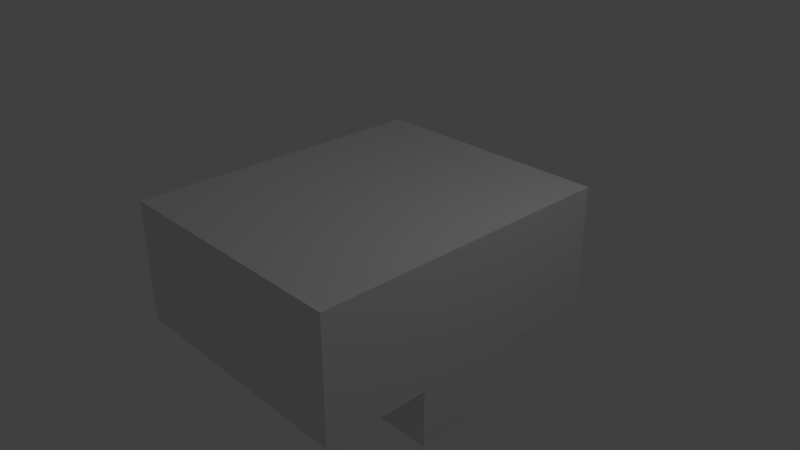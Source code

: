 # Source: Room2.blend  (saved by Blender 2.78.0; exported with 4.5.12 LTS)
import bpy
from mathutils import Matrix  # noqa: F401  (used for matrix-valued properties, if any)

bpy.ops.wm.read_factory_settings(use_empty=True)
scene = bpy.context.scene
scene.name = 'Scene'

# ---- collections
col_collection_1 = bpy.data.collections.new('Collection 1'); scene.collection.children.link(col_collection_1)

# ---- materials (node trees are filled in below, after node groups)
mat_room2 = bpy.data.materials.new('Room2')
mat_room2.alpha_threshold = 0.0
mat_room2.use_transparent_shadow = False
mat_room2.roughness = 0.5
mat_room2.line_color = (0.0, 0.0, 0.0, 1.0)

# ---- material node trees

# ---- world
world_world = bpy.data.worlds.new('World'); scene.world = world_world
world_world.color = (0.05088, 0.05088, 0.05088)
world_world.use_sun_shadow = False
world_world.sun_shadow_jitter_overblur = 0.0
world_world.cycles.sampling_method = 'MANUAL'

# ---- cameras
cam_camera = bpy.data.cameras.new('Camera')
cam_camera.clip_end = 100.0
cam_camera.lens = 35.0
cam_camera.sensor_width = 32.0
cam_camera.sensor_height = 18.0
cam_camera.ortho_scale = 7.314
cam_camera.dof.focus_distance = 0.0
cam_camera.dof.aperture_fstop = 128.0

# ---- lights
light_lamp = bpy.data.lights.new('Lamp', 'POINT')
light_lamp.transmission_factor = 0.0
light_lamp.cutoff_distance = 30.0
light_lamp.energy = 100.0
light_lamp.shadow_buffer_clip_start = 1.001
light_lamp.shadow_soft_size = 0.1
light_lamp.shadow_maximum_resolution = 0.006
light_lamp.use_absolute_resolution = True

# ---- meshes
me_cube = bpy.data.meshes.new('Cube')
me_cube.from_pydata([(1.753, 2.164, -0.8446), (1.753, -2.164, -0.8446), (-1.753, -2.164, -0.8446), (-1.753, 2.164, -0.8446), (1.753, 2.164, 0.8446), (1.753, -2.164, 0.8446), (-1.753, -2.164, 0.8446), (-1.753, 2.164, 0.8446), (1.753, 0.7213, -0.8446), (1.753, -0.7213, -0.8446), (-1.753, -0.7213, -0.8446), (-1.753, 0.7213, -0.8446), (1.753, 0.7213, 0.8446), (1.753, -0.7213, 0.8446), (-1.753, -0.7213, 0.8446), (-1.753, 0.7213, 0.8446), (1.753, 0.7213, -1.657), (1.753, -0.7213, -1.657), (-1.753, -0.7213, -1.657), (-1.753, 0.7213, -1.657)], [], [(9, 10, 2, 1), (13, 5, 6, 14), (9, 1, 5, 13), (1, 2, 6, 5), (11, 3, 7, 15), (4, 7, 3, 0), (2, 10, 14, 6), (10, 11, 15, 14), (0, 8, 12, 4), (8, 9, 13, 12), (4, 12, 15, 7), (12, 13, 14, 15), (0, 3, 11, 8), (10, 9, 17, 18), (11, 10, 18, 19), (8, 11, 19, 16), (9, 8, 16, 17), (16, 19, 18, 17)])
_uv = me_cube.uv_layers.new(name='UVMap')
_uv.uv.foreach_set('vector', [0.4897, 1.0, 0.4897, 0.5525, 0.6445, 0.5525, 0.6445, 1.0, 2.558e-08, 0.1842, 1.279e-08, 0.0, 0.3761, 6.087e-08, 0.3761, 0.1842, 0.4632, 0.1842, 0.4632, 1.522e-07, 0.6445, 0.0, 0.6445, 0.1842, 0.0, 1.0, 1.279e-08, 0.5525, 0.1812, 0.5525, 0.1812, 1.0, 0.7316, 0.1842, 0.7316, 0.0, 0.9128, 1.522e-07, 0.9128, 0.1842, 0.1812, 1.0, 0.1812, 0.5525, 0.3625, 0.5525, 0.3625, 1.0, 0.7316, 0.5525, 0.7316, 0.3684, 0.9128, 0.3684, 0.9128, 0.5525, 0.7316, 0.3684, 0.7316, 0.1842, 0.9128, 0.1842, 0.9128, 0.3684, 0.4632, 0.5525, 0.4632, 0.3684, 0.6445, 0.3684, 0.6445, 0.5525, 0.4632, 0.3684, 0.4632, 0.1842, 0.6445, 0.1842, 0.6445, 0.3684, 1.279e-08, 0.5525, 0.0, 0.3684, 0.3761, 0.3684, 0.3761, 0.5525, 0.0, 0.3684, 2.558e-08, 0.1842, 0.3761, 0.1842, 0.3761, 0.3684, 0.7992, 1.0, 0.7992, 0.5525, 0.954, 0.5525, 0.954, 1.0, 0.4897, 0.5525, 0.4897, 1.0, 0.4025, 1.0, 0.4025, 0.5525, 0.7316, 0.1842, 0.7316, 0.3684, 0.6445, 0.3684, 0.6445, 0.1842, 1.0, 0.0, 1.0, 0.4475, 0.9128, 0.4475, 0.9128, 1.522e-08, 0.4632, 0.1842, 0.4632, 0.3684, 0.3761, 0.3684, 0.3761, 0.1842, 0.7992, 0.5525, 0.7992, 1.0, 0.6445, 1.0, 0.6445, 0.5525])
me_cube.materials.append(mat_room2)
me_cube.use_remesh_preserve_volume = False
me_cube.use_remesh_preserve_attributes = False
me_cube.use_mirror_vertex_groups = False
me_cube.update()

# ---- objects
ob_cube = bpy.data.objects.new('Cube', me_cube)
ob_lamp = bpy.data.objects.new('Lamp', light_lamp)
ob_camera = bpy.data.objects.new('Camera', cam_camera)

# ---- transforms, parenting, visibility, modifiers, constraints
ob_cube.location = (0.0, 0.0, 0.0)
ob_cube.lock_rotations_4d = False
ob_cube.empty_display_type = 'ARROWS'
ob_cube.lineart.crease_threshold = 0.0
ob_lamp.location = (4.076, 1.005, 5.904)
ob_lamp.rotation_euler = (0.6503, 0.05522, 1.866)
ob_lamp.lock_rotations_4d = False
ob_lamp.empty_display_type = 'ARROWS'
ob_lamp.color = (0.0, 0.0, 0.0, 0.0)
ob_lamp.lineart.crease_threshold = 0.0
ob_camera.location = (7.481, -6.508, 5.344)
ob_camera.rotation_euler = (1.109, 0.0, 0.8149)
ob_camera.lock_rotations_4d = False
ob_camera.empty_display_type = 'ARROWS'
ob_camera.color = (0.0, 0.0, 0.0, 0.0)
ob_camera.display_type = 'WIRE'
ob_camera.lineart.crease_threshold = 0.0

# ---- collection membership
col_collection_1.objects.link(ob_cube)
col_collection_1.objects.link(ob_lamp)
col_collection_1.objects.link(ob_camera)

# ---- scene / render settings (as saved in the file)
scene.camera = ob_camera
scene.frame_start = 1; scene.frame_end = 250; scene.frame_set(1)
scene.render.engine = 'BLENDER_EEVEE_NEXT'
scene.render.resolution_percentage = 50
scene.render.dither_intensity = 0.0
scene.cycles.use_denoising = False
scene.cycles.samples = 128
scene.cycles.sampling_pattern = 'TABULATED_SOBOL'
scene.cycles.light_sampling_threshold = 0.0
scene.cycles.use_adaptive_sampling = False
scene.cycles.use_light_tree = False
scene.cycles.blur_glossy = 0.0
scene.cycles.sample_clamp_indirect = 0.0
scene.view_settings.view_transform = 'Standard'
bpy.context.view_layer.update()
